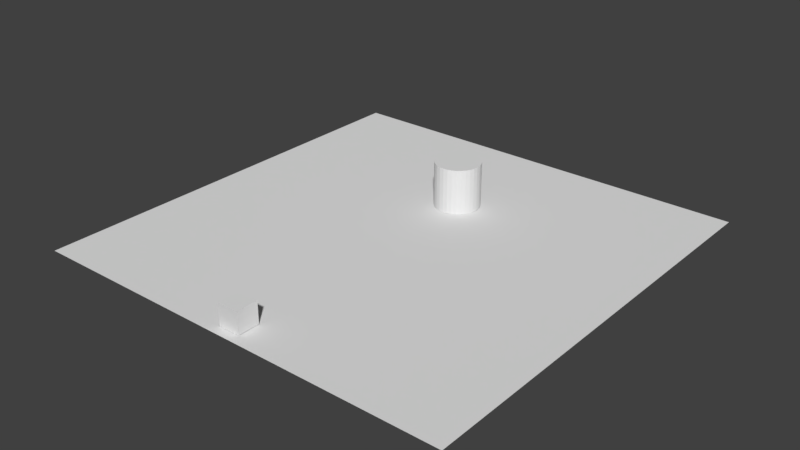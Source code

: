 # Source: Defence_Unit_Detection_Projectile.blend  (saved by Blender 2.79.0; exported with 4.5.12 LTS)
import bpy
from mathutils import Matrix  # noqa: F401  (used for matrix-valued properties, if any)

bpy.ops.wm.read_factory_settings(use_empty=True)
scene = bpy.context.scene
scene.name = 'Scene'

# ---- collections
col_collection_1 = bpy.data.collections.new('Collection 1'); scene.collection.children.link(col_collection_1)
col_collection_2 = bpy.data.collections.new('Collection 2'); scene.collection.children.link(col_collection_2)
col_collection_2.hide_render = True
col_collection_2.hide_viewport = True

# ---- materials (node trees are filled in below, after node groups)
mat_collision = bpy.data.materials.new('Collision')
mat_collision.alpha_threshold = 0.0
mat_collision.use_transparent_shadow = False
mat_collision.roughness = 0.5
mat_collision.line_color = (0.0, 0.0, 0.0, 1.0)
mat_material = bpy.data.materials.new('Material')
mat_material.alpha_threshold = 0.0
mat_material.use_transparent_shadow = False
mat_material.diffuse_color = (0.002676, 0.8, 0.0, 1.0)
mat_material.roughness = 0.5

# ---- material node trees

# ---- world
world_world = bpy.data.worlds.new('World'); scene.world = world_world
world_world.color = (0.05088, 0.05088, 0.05088)
world_world.use_sun_shadow = False
world_world.sun_shadow_jitter_overblur = 0.0
world_world.cycles.sampling_method = 'MANUAL'

# ---- meshes
me_cylinder_001 = bpy.data.meshes.new('Cylinder.001')
me_cylinder_001.from_pydata([(0.0, 1.0, -1.0), (0.0, 1.0, 1.0), (0.1951, 0.9808, -1.0), (0.1951, 0.9808, 1.0), (0.3827, 0.9239, -1.0), (0.3827, 0.9239, 1.0), (0.5556, 0.8315, -1.0), (0.5556, 0.8315, 1.0), (0.7071, 0.7071, -1.0), (0.7071, 0.7071, 1.0), (0.8315, 0.5556, -1.0), (0.8315, 0.5556, 1.0), (0.9239, 0.3827, -1.0), (0.9239, 0.3827, 1.0), (0.9808, 0.1951, -1.0), (0.9808, 0.1951, 1.0), (1.0, 7.55e-08, -1.0), (1.0, 7.55e-08, 1.0), (0.9808, -0.1951, -1.0), (0.9808, -0.1951, 1.0), (0.9239, -0.3827, -1.0), (0.9239, -0.3827, 1.0), (0.8315, -0.5556, -1.0), (0.8315, -0.5556, 1.0), (0.7071, -0.7071, -1.0), (0.7071, -0.7071, 1.0), (0.5556, -0.8315, -1.0), (0.5556, -0.8315, 1.0), (0.3827, -0.9239, -1.0), (0.3827, -0.9239, 1.0), (0.1951, -0.9808, -1.0), (0.1951, -0.9808, 1.0), (-3.258e-07, -1.0, -1.0), (-3.258e-07, -1.0, 1.0), (-0.1951, -0.9808, -1.0), (-0.1951, -0.9808, 1.0), (-0.3827, -0.9239, -1.0), (-0.3827, -0.9239, 1.0), (-0.5556, -0.8315, -1.0), (-0.5556, -0.8315, 1.0), (-0.7071, -0.7071, -1.0), (-0.7071, -0.7071, 1.0), (-0.8315, -0.5556, -1.0), (-0.8315, -0.5556, 1.0), (-0.9239, -0.3827, -1.0), (-0.9239, -0.3827, 1.0), (-0.9808, -0.1951, -1.0), (-0.9808, -0.1951, 1.0), (-1.0, 9.656e-07, -1.0), (-1.0, 9.656e-07, 1.0), (-0.9808, 0.1951, -1.0), (-0.9808, 0.1951, 1.0), (-0.9239, 0.3827, -1.0), (-0.9239, 0.3827, 1.0), (-0.8315, 0.5556, -1.0), (-0.8315, 0.5556, 1.0), (-0.7071, 0.7071, -1.0), (-0.7071, 0.7071, 1.0), (-0.5556, 0.8315, -1.0), (-0.5556, 0.8315, 1.0), (-0.3827, 0.9239, -1.0), (-0.3827, 0.9239, 1.0), (-0.1951, 0.9808, -1.0), (-0.1951, 0.9808, 1.0)], [], [(0, 1, 3, 2), (2, 3, 5, 4), (4, 5, 7, 6), (6, 7, 9, 8), (8, 9, 11, 10), (10, 11, 13, 12), (12, 13, 15, 14), (14, 15, 17, 16), (16, 17, 19, 18), (18, 19, 21, 20), (20, 21, 23, 22), (22, 23, 25, 24), (24, 25, 27, 26), (26, 27, 29, 28), (28, 29, 31, 30), (30, 31, 33, 32), (32, 33, 35, 34), (34, 35, 37, 36), (36, 37, 39, 38), (38, 39, 41, 40), (40, 41, 43, 42), (42, 43, 45, 44), (44, 45, 47, 46), (46, 47, 49, 48), (48, 49, 51, 50), (50, 51, 53, 52), (52, 53, 55, 54), (54, 55, 57, 56), (56, 57, 59, 58), (58, 59, 61, 60), (3, 1, 63, 61, 59, 57, 55, 53, 51, 49, 47, 45, 43, 41, 39, 37, 35, 33, 31, 29, 27, 25, 23, 21, 19, 17, 15, 13, 11, 9, 7, 5), (60, 61, 63, 62), (62, 63, 1, 0), (0, 2, 4, 6, 8, 10, 12, 14, 16, 18, 20, 22, 24, 26, 28, 30, 32, 34, 36, 38, 40, 42, 44, 46, 48, 50, 52, 54, 56, 58, 60, 62)])
me_cylinder_001.materials.append(mat_collision)
me_cylinder_001.use_remesh_preserve_volume = False
me_cylinder_001.use_remesh_preserve_attributes = False
me_cylinder_001.use_mirror_vertex_groups = False
me_cylinder_001.update()
me_plane = bpy.data.meshes.new('Plane')
me_plane.from_pydata([(-1.0, -1.0, 0.0), (1.0, -1.0, 0.0), (-1.0, 1.0, 0.0), (1.0, 1.0, 0.0)], [], [(0, 1, 3, 2)])
me_plane.use_remesh_preserve_volume = False
me_plane.use_remesh_preserve_attributes = False
me_plane.use_mirror_vertex_groups = False
me_plane.update()
me_cylinder = bpy.data.meshes.new('Cylinder')
me_cylinder.from_pydata([(0.0, 1.0, -0.9549), (0.0, 1.0, 1.045), (0.1951, 0.9808, -0.9549), (0.1951, 0.9808, 1.045), (0.3827, 0.9239, -0.9549), (0.3827, 0.9239, 1.045), (0.5556, 0.8315, -0.9549), (0.5556, 0.8315, 1.045), (0.7071, 0.7071, -0.9549), (0.7071, 0.7071, 1.045), (0.8315, 0.5556, -0.9549), (0.8315, 0.5556, 1.045), (0.9239, 0.3827, -0.9549), (0.9239, 0.3827, 1.045), (0.9808, 0.1951, -0.9549), (0.9808, 0.1951, 1.045), (1.0, 7.55e-08, -0.9549), (1.0, 7.55e-08, 1.045), (0.9808, -0.1951, -0.9549), (0.9808, -0.1951, 1.045), (0.9239, -0.3827, -0.9549), (0.9239, -0.3827, 1.045), (0.8315, -0.5556, -0.9549), (0.8315, -0.5556, 1.045), (0.7071, -0.7071, -0.9549), (0.7071, -0.7071, 1.045), (0.5556, -0.8315, -0.9549), (0.5556, -0.8315, 1.045), (0.3827, -0.9239, -0.9549), (0.3827, -0.9239, 1.045), (0.1951, -0.9808, -0.9549), (0.1951, -0.9808, 1.045), (-3.258e-07, -1.0, -0.9549), (-3.258e-07, -1.0, 1.045), (-0.1951, -0.9808, -0.9549), (-0.1951, -0.9808, 1.045), (-0.3827, -0.9239, -0.9549), (-0.3827, -0.9239, 1.045), (-0.5556, -0.8315, -0.9549), (-0.5556, -0.8315, 1.045), (-0.7071, -0.7071, -0.9549), (-0.7071, -0.7071, 1.045), (-0.8315, -0.5556, -0.9549), (-0.8315, -0.5556, 1.045), (-0.9239, -0.3827, -0.9549), (-0.9239, -0.3827, 1.045), (-0.9808, -0.1951, -0.9549), (-0.9808, -0.1951, 1.045), (-1.0, 9.656e-07, -0.9549), (-1.0, 9.656e-07, 1.045), (-0.9808, 0.1951, -0.9549), (-0.9808, 0.1951, 1.045), (-0.9239, 0.3827, -0.9549), (-0.9239, 0.3827, 1.045), (-0.8315, 0.5556, -0.9549), (-0.8315, 0.5556, 1.045), (-0.7071, 0.7071, -0.9549), (-0.7071, 0.7071, 1.045), (-0.5556, 0.8315, -0.9549), (-0.5556, 0.8315, 1.045), (-0.3827, 0.9239, -0.9549), (-0.3827, 0.9239, 1.045), (-0.1951, 0.9808, -0.9549), (-0.1951, 0.9808, 1.045)], [], [(0, 1, 3, 2), (2, 3, 5, 4), (4, 5, 7, 6), (6, 7, 9, 8), (8, 9, 11, 10), (10, 11, 13, 12), (12, 13, 15, 14), (14, 15, 17, 16), (16, 17, 19, 18), (18, 19, 21, 20), (20, 21, 23, 22), (22, 23, 25, 24), (24, 25, 27, 26), (26, 27, 29, 28), (28, 29, 31, 30), (30, 31, 33, 32), (32, 33, 35, 34), (34, 35, 37, 36), (36, 37, 39, 38), (38, 39, 41, 40), (40, 41, 43, 42), (42, 43, 45, 44), (44, 45, 47, 46), (46, 47, 49, 48), (48, 49, 51, 50), (50, 51, 53, 52), (52, 53, 55, 54), (54, 55, 57, 56), (56, 57, 59, 58), (58, 59, 61, 60), (3, 1, 63, 61, 59, 57, 55, 53, 51, 49, 47, 45, 43, 41, 39, 37, 35, 33, 31, 29, 27, 25, 23, 21, 19, 17, 15, 13, 11, 9, 7, 5), (60, 61, 63, 62), (62, 63, 1, 0), (0, 2, 4, 6, 8, 10, 12, 14, 16, 18, 20, 22, 24, 26, 28, 30, 32, 34, 36, 38, 40, 42, 44, 46, 48, 50, 52, 54, 56, 58, 60, 62)])
me_cylinder.use_remesh_preserve_volume = False
me_cylinder.use_remesh_preserve_attributes = False
me_cylinder.use_mirror_vertex_groups = False
me_cylinder.update()
me_cube = bpy.data.meshes.new('Cube')
me_cube.from_pydata([(1.0, 1.0, -1.0), (1.0, -1.0, -1.0), (-1.0, -1.0, -1.0), (-1.0, 1.0, -1.0), (1.0, 1.0, 1.0), (1.0, -1.0, 1.0), (-1.0, -1.0, 1.0), (-1.0, 1.0, 1.0)], [], [(0, 1, 2, 3), (4, 7, 6, 5), (0, 4, 5, 1), (1, 5, 6, 2), (2, 6, 7, 3), (4, 0, 3, 7)])
me_cube.use_remesh_preserve_volume = False
me_cube.use_remesh_preserve_attributes = False
me_cube.use_mirror_vertex_groups = False
me_cube.update()
me_cone = bpy.data.meshes.new('Cone')
me_cone.from_pydata([(-2.647e-23, 1.0, 1.0), (0.1951, 1.0, 0.9808), (0.3827, 1.0, 0.9239), (0.5556, 1.0, 0.8315), (0.7071, 1.0, 0.7071), (0.8315, 1.0, 0.5556), (0.9239, 1.0, 0.3827), (0.9808, 1.0, 0.1951), (1.0, 1.0, -2.782e-08), (0.9808, 1.0, -0.1951), (0.9239, 1.0, -0.3827), (0.8315, 1.0, -0.5556), (0.7071, 1.0, -0.7071), (0.5556, 1.0, -0.8315), (0.3827, 1.0, -0.9239), (0.1951, 1.0, -0.9808), (-3.258e-07, 1.0, -1.0), (-0.1951, 1.0, -0.9808), (-0.3827, 1.0, -0.9239), (-0.5556, 1.0, -0.8315), (-0.7071, 1.0, -0.7071), (-0.8315, 1.0, -0.5556), (-0.9239, 1.0, -0.3827), (2.22e-16, -1.0, 8.742e-08), (-0.9808, 1.0, -0.1951), (-1.0, 1.0, 8.066e-07), (-0.9808, 1.0, 0.1951), (-0.9239, 1.0, 0.3827), (-0.8315, 1.0, 0.5556), (-0.7071, 1.0, 0.7071), (-0.5556, 1.0, 0.8315), (-0.3827, 1.0, 0.9239), (-0.1951, 1.0, 0.9808)], [], [(0, 23, 1), (1, 23, 2), (2, 23, 3), (3, 23, 4), (4, 23, 5), (5, 23, 6), (6, 23, 7), (7, 23, 8), (8, 23, 9), (9, 23, 10), (10, 23, 11), (11, 23, 12), (12, 23, 13), (13, 23, 14), (14, 23, 15), (15, 23, 16), (16, 23, 17), (17, 23, 18), (18, 23, 19), (19, 23, 20), (20, 23, 21), (21, 23, 22), (22, 23, 24), (24, 23, 25), (25, 23, 26), (26, 23, 27), (27, 23, 28), (28, 23, 29), (29, 23, 30), (30, 23, 31), (31, 23, 32), (32, 23, 0), (0, 1, 2, 3, 4, 5, 6, 7, 8, 9, 10, 11, 12, 13, 14, 15, 16, 17, 18, 19, 20, 21, 22, 24, 25, 26, 27, 28, 29, 30, 31, 32)])
me_cone.materials.append(mat_material)
me_cone.use_remesh_preserve_volume = False
me_cone.use_remesh_preserve_attributes = False
me_cone.use_mirror_vertex_groups = False
me_cone.update()

# ---- objects
ob_cylinder_001 = bpy.data.objects.new('Cylinder.001', me_cylinder_001)
ob_plane = bpy.data.objects.new('Plane', me_plane)
ob_cylinder = bpy.data.objects.new('Cylinder', me_cylinder)
ob_spawnprojectile = bpy.data.objects.new('SpawnProjectile', None)
ob_cube = bpy.data.objects.new('Cube', me_cube)
ob_projectile = bpy.data.objects.new('Projectile', me_cone)

# ---- transforms, parenting, visibility, modifiers, constraints
ob_cylinder_001.location = (-0.003335, 3.781, 0.2747)
ob_cylinder_001.scale = (7.161, 7.161, 0.06944)
ob_cylinder_001.hide_render = True
ob_cylinder_001.lineart.crease_threshold = 0.0
ob_plane.location = (0.0, 0.0, 0.0)
ob_plane.scale = (9.639, 9.639, 9.639)
ob_plane.lineart.crease_threshold = 0.0
ob_cylinder.location = (0.0, 3.797, 0.9638)
ob_cylinder.lineart.crease_threshold = 0.0
ob_spawnprojectile.parent = ob_cylinder
ob_spawnprojectile.matrix_parent_inverse = Matrix(((1.0, 0.0, 0.0, -0.0), (0.0, 1.0, 0.0, -3.797), (0.0, 0.0, 1.0, -1.175), (0.0, 0.0, 0.0, 1.0)))
ob_spawnprojectile.location = (7.829e-07, 3.79, 3.689)
ob_spawnprojectile.empty_image_offset = (0.0, 0.0)
ob_spawnprojectile.lineart.crease_threshold = 0.0
ob_cube.location = (0.0, -8.751, 0.5084)
ob_cube.scale = (0.4798, 0.4798, 0.4798)
ob_cube.lock_rotations_4d = False
ob_cube.empty_display_type = 'ARROWS'
ob_cube.lineart.crease_threshold = 0.0
ob_projectile.location = (0.0, 0.0, 0.0)
ob_projectile.lineart.crease_threshold = 0.0

# ---- collection membership
col_collection_1.objects.link(ob_cylinder_001)
col_collection_1.objects.link(ob_plane)
col_collection_1.objects.link(ob_cylinder)
col_collection_1.objects.link(ob_spawnprojectile)
col_collection_1.objects.link(ob_cube)
col_collection_2.objects.link(ob_projectile)

# ---- scene / render settings (as saved in the file)
scene.frame_start = 1; scene.frame_end = 250; scene.frame_set(1)
scene.render.engine = 'BLENDER_EEVEE_NEXT'
scene.render.resolution_percentage = 50
scene.render.dither_intensity = 0.0
scene.cycles.use_denoising = False
scene.cycles.samples = 128
scene.cycles.sampling_pattern = 'TABULATED_SOBOL'
scene.cycles.use_adaptive_sampling = False
scene.cycles.use_light_tree = False
scene.cycles.blur_glossy = 0.0
scene.cycles.sample_clamp_indirect = 0.0
scene.view_settings.view_transform = 'Standard'
bpy.context.view_layer.update()

# ---- added for rendering (the .blend has no active camera and no usable light): camera, sun
cam_auto = bpy.data.cameras.new('AutoCamera')
cam_auto.lens = 50.0
cam_auto.sensor_width = 36.0
cam_auto.clip_end = 1000.0
ob_auto_camera = bpy.data.objects.new('AutoCamera', cam_auto)
scene.collection.objects.link(ob_auto_camera)
ob_auto_camera.location = (25.3785, -30.4542, 20.8073)
ob_auto_camera.rotation_euler = (1.09748, -7.21219e-08, 0.694738)
scene.camera = ob_auto_camera
light_auto_sun = bpy.data.lights.new('AutoSun', 'SUN')
light_auto_sun.energy = 3.0
light_auto_sun.angle = 0.0523599
ob_auto_sun = bpy.data.objects.new('AutoSun', light_auto_sun)
scene.collection.objects.link(ob_auto_sun)
ob_auto_sun.rotation_euler = (0.872665, 0.174533, 0.523599)
bpy.context.view_layer.update()
